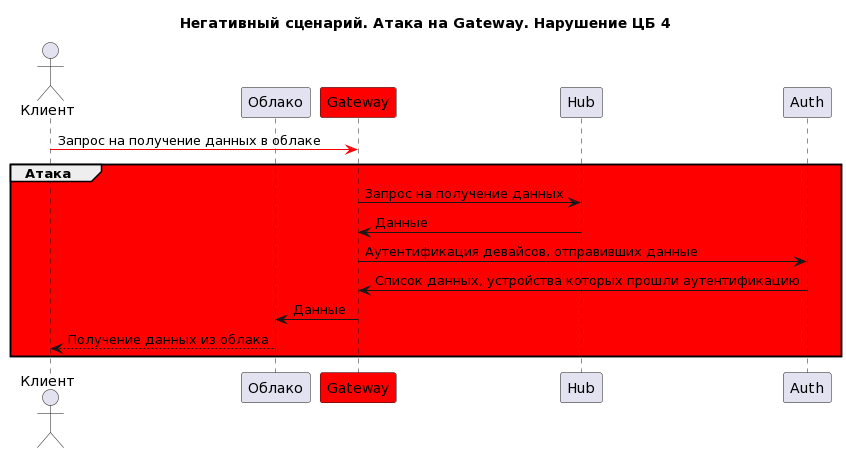

The diagram above was rendered by PlantUML. Its source (embedded in the PNG):
@startuml
title "Негативный сценарий. Атака на Gateway. Нарушение ЦБ 4"
actor Клиент as user
participant Облако as cloud
participant Gateway as gateway #red
participant Hub as hub 
participant Auth as auth 


user -[#red]> gateway: Запрос на получение данных в облаке

group #red Атака 
gateway -> hub: Запрос на получение данных
hub -> gateway: Данные
gateway -> auth: Аутентификация девайсов, отправивших данные
auth -> gateway: Список данных, устройства которых прошли аутентификацию
gateway -> cloud: Данные
cloud --> user: Получение данных из облака
end
@enduml